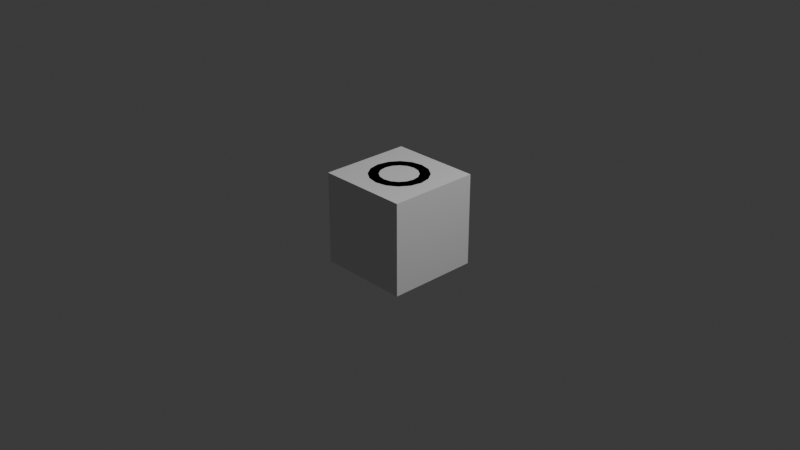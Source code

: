 # Source: Pipe_Streight.blend  (saved by Blender 4.3.34; exported with 4.5.12 LTS)
import bpy
from mathutils import Matrix  # noqa: F401  (used for matrix-valued properties, if any)

bpy.ops.wm.read_factory_settings(use_empty=True)
scene = bpy.context.scene
scene.name = 'Scene'

# ---- collections
col_collection = bpy.data.collections.new('Collection'); scene.collection.children.link(col_collection)

# ---- world
world_world = bpy.data.worlds.new('World'); scene.world = world_world
world_world.use_nodes = True; world_world.node_tree.nodes.clear()
_N = world_world.node_tree.nodes; _L = world_world.node_tree.links
n0 = _N.new('ShaderNodeOutputWorld'); n0.name = 'World Output'; n0.location = (300, 300)
n1 = _N.new('ShaderNodeBackground'); n1.name = 'Background'; n1.location = (10, 300)
n1.inputs[0].default_value = (0.05088, 0.05088, 0.05088, 1.0)
_L.new(n1.outputs[0], n0.inputs[0])
n0.is_active_output = True
world_world.color = (0.05088, 0.05088, 0.05088)
world_world.sun_shadow_jitter_overblur = 0.0

# ---- cameras
cam_camera = bpy.data.cameras.new('Camera')
cam_camera.clip_end = 100.0
cam_camera.ortho_scale = 7.314

# ---- lights
light_light = bpy.data.lights.new('Light', 'POINT')
light_light.energy = 1000.0
light_light.shadow_soft_size = 0.1

# ---- meshes
me_cylinder = bpy.data.meshes.new('Cylinder')
me_cylinder.from_pydata([(0.0, 0.25, 0.3826), (0.09567, 0.231, 0.3826), (0.1768, 0.1768, 0.3826), (0.231, 0.09567, 0.3826), (0.25, 0.0, 0.3826), (0.231, -0.09567, 0.3826), (0.1768, -0.1768, 0.3826), (0.09567, -0.231, 0.3826), (0.0, -0.25, 0.3826), (-0.09567, -0.231, 0.3826), (-0.1768, -0.1768, 0.3826), (-0.231, -0.09567, 0.3826), (-0.25, 0.0, 0.3826), (-0.231, 0.09567, 0.3826), (-0.1768, 0.1768, 0.3826), (-0.09567, 0.231, 0.3826), (0.07741, 0.1869, 0.5), (-7.109e-10, 0.2023, 0.5), (0.143, 0.143, 0.5), (0.1869, 0.07741, 0.5), (0.2023, -5.332e-10, 0.5), (0.1869, -0.07741, 0.5), (0.143, -0.143, 0.5), (0.07741, -0.1869, 0.5), (-7.109e-10, -0.2023, 0.5), (-0.07741, -0.1869, 0.5), (-0.143, -0.143, 0.5), (-0.1869, -0.07741, 0.5), (-0.2023, -5.332e-10, 0.5), (-0.1869, 0.07741, 0.5), (-0.143, 0.143, 0.5), (-0.07741, 0.1869, 0.5), (0.07741, 0.1869, 0.4365), (-8.266e-09, 0.2023, 0.4365), (0.143, 0.143, 0.4365), (0.1869, 0.07741, 0.4365), (0.2023, -5.332e-10, 0.4365), (0.1869, -0.07741, 0.4365), (0.143, -0.143, 0.4365), (0.07741, -0.1869, 0.4365), (-8.266e-09, -0.2023, 0.4365), (-0.07741, -0.1869, 0.4365), (-0.143, -0.143, 0.4365), (-0.1869, -0.07741, 0.4365), (-0.2023, -5.332e-10, 0.4365), (-0.1869, 0.07741, 0.4365), (-0.143, 0.143, 0.4365), (-0.07741, 0.1869, 0.4365), (0.1212, 0.2925, 0.5), (7.255e-10, 0.3166, 0.5), (7.255e-10, 0.3166, 0.3826), (0.2239, 0.2239, 0.5), (0.2925, 0.1212, 0.5), (0.3166, 5.193e-11, 0.5), (0.2925, -0.1212, 0.5), (0.2239, -0.2239, 0.5), (0.1212, -0.2925, 0.5), (7.255e-10, -0.3166, 0.5), (-0.1212, -0.2925, 0.5), (-0.2239, -0.2239, 0.5), (-0.2925, -0.1212, 0.5), (-0.3166, 5.193e-11, 0.5), (-0.2925, 0.1212, 0.5), (-0.2239, 0.2239, 0.5), (-0.1212, 0.2925, 0.5), (0.1212, 0.2925, 0.3826), (0.2239, 0.2239, 0.3826), (0.2925, 0.1212, 0.3826), (0.3166, 5.193e-11, 0.3826), (0.2925, -0.1212, 0.3826), (0.2239, -0.2239, 0.3826), (0.1212, -0.2925, 0.3826), (7.255e-10, -0.3166, 0.3826), (-0.1212, -0.2925, 0.3826), (-0.2239, -0.2239, 0.3826), (-0.2925, -0.1212, 0.3826), (-0.3166, 5.193e-11, 0.3826), (-0.2925, 0.1212, 0.3826), (-0.2239, 0.2239, 0.3826), (-0.1212, 0.2925, 0.3826), (0.09567, 0.231, 0.0), (0.1768, 0.1768, 0.0), (0.231, 0.09567, 0.0), (0.25, 0.0, 0.0), (0.231, -0.09567, 0.0), (0.1768, -0.1768, 0.0), (0.09567, -0.231, 0.0), (0.0, -0.25, 0.0), (-0.09567, -0.231, 0.0), (-0.1768, -0.1768, 0.0), (-0.231, -0.09567, 0.0), (-0.25, 0.0, 0.0), (-0.231, 0.09567, 0.0), (-0.1768, 0.1768, 0.0), (-0.09567, 0.231, 0.0), (0.0, 0.25, 0.0), (0.0, 0.25, -0.3826), (0.09567, 0.231, -0.3826), (0.1768, 0.1768, -0.3826), (0.231, 0.09567, -0.3826), (0.25, 0.0, -0.3826), (0.231, -0.09567, -0.3826), (0.1768, -0.1768, -0.3826), (0.09567, -0.231, -0.3826), (0.0, -0.25, -0.3826), (-0.09567, -0.231, -0.3826), (-0.1768, -0.1768, -0.3826), (-0.231, -0.09567, -0.3826), (-0.25, 0.0, -0.3826), (-0.231, 0.09567, -0.3826), (-0.1768, 0.1768, -0.3826), (-0.09567, 0.231, -0.3826), (0.07741, 0.1869, -0.5), (-7.109e-10, 0.2023, -0.5), (0.143, 0.143, -0.5), (0.1869, 0.07741, -0.5), (0.2023, -5.332e-10, -0.5), (0.1869, -0.07741, -0.5), (0.143, -0.143, -0.5), (0.07741, -0.1869, -0.5), (-7.109e-10, -0.2023, -0.5), (-0.07741, -0.1869, -0.5), (-0.143, -0.143, -0.5), (-0.1869, -0.07741, -0.5), (-0.2023, -5.332e-10, -0.5), (-0.1869, 0.07741, -0.5), (-0.143, 0.143, -0.5), (-0.07741, 0.1869, -0.5), (0.07741, 0.1869, -0.4365), (-8.266e-09, 0.2023, -0.4365), (0.143, 0.143, -0.4365), (0.1869, 0.07741, -0.4365), (0.2023, -5.332e-10, -0.4365), (0.1869, -0.07741, -0.4365), (0.143, -0.143, -0.4365), (0.07741, -0.1869, -0.4365), (-8.266e-09, -0.2023, -0.4365), (-0.07741, -0.1869, -0.4365), (-0.143, -0.143, -0.4365), (-0.1869, -0.07741, -0.4365), (-0.2023, -5.332e-10, -0.4365), (-0.1869, 0.07741, -0.4365), (-0.143, 0.143, -0.4365), (-0.07741, 0.1869, -0.4365), (0.1212, 0.2925, -0.5), (7.255e-10, 0.3166, -0.5), (7.255e-10, 0.3166, -0.3826), (0.2239, 0.2239, -0.5), (0.2925, 0.1212, -0.5), (0.3166, 5.193e-11, -0.5), (0.2925, -0.1212, -0.5), (0.2239, -0.2239, -0.5), (0.1212, -0.2925, -0.5), (7.255e-10, -0.3166, -0.5), (-0.1212, -0.2925, -0.5), (-0.2239, -0.2239, -0.5), (-0.2925, -0.1212, -0.5), (-0.3166, 5.193e-11, -0.5), (-0.2925, 0.1212, -0.5), (-0.2239, 0.2239, -0.5), (-0.1212, 0.2925, -0.5), (0.1212, 0.2925, -0.3826), (0.2239, 0.2239, -0.3826), (0.2925, 0.1212, -0.3826), (0.3166, 5.193e-11, -0.3826), (0.2925, -0.1212, -0.3826), (0.2239, -0.2239, -0.3826), (0.1212, -0.2925, -0.3826), (7.255e-10, -0.3166, -0.3826), (-0.1212, -0.2925, -0.3826), (-0.2239, -0.2239, -0.3826), (-0.2925, -0.1212, -0.3826), (-0.3166, 5.193e-11, -0.3826), (-0.2925, 0.1212, -0.3826), (-0.2239, 0.2239, -0.3826), (-0.1212, 0.2925, -0.3826)], [], [(2, 1, 65, 66), (0, 15, 79, 50), (3, 2, 66, 67), (4, 3, 67, 68), (5, 4, 68, 69), (6, 5, 69, 70), (7, 6, 70, 71), (19, 52, 51, 18), (8, 7, 71, 72), (9, 8, 72, 73), (94, 15, 0, 95), (93, 14, 15, 94), (92, 13, 14, 93), (91, 12, 13, 92), (90, 11, 12, 91), (89, 10, 11, 90), (88, 9, 10, 89), (87, 8, 9, 88), (86, 7, 8, 87), (85, 6, 7, 86), (84, 5, 6, 85), (83, 4, 5, 84), (82, 3, 4, 83), (81, 2, 3, 82), (80, 1, 2, 81), (95, 0, 1, 80), (31, 30, 46, 47), (24, 57, 56, 23), (29, 62, 61, 28), (22, 55, 54, 21), (27, 60, 59, 26), (17, 49, 64, 31), (20, 53, 52, 19), (25, 58, 57, 24), (18, 51, 48, 16), (30, 63, 62, 29), (23, 56, 55, 22), (28, 61, 60, 27), (21, 54, 53, 20), (26, 59, 58, 25), (31, 64, 63, 30), (32, 33, 47, 46, 45, 44, 43, 42, 41, 40, 39, 38, 37, 36, 35, 34), (24, 23, 39, 40), (16, 17, 33, 32), (17, 31, 47, 33), (25, 24, 40, 41), (18, 16, 32, 34), (26, 25, 41, 42), (19, 18, 34, 35), (27, 26, 42, 43), (20, 19, 35, 36), (28, 27, 43, 44), (21, 20, 36, 37), (29, 28, 44, 45), (22, 21, 37, 38), (30, 29, 45, 46), (23, 22, 38, 39), (50, 49, 48, 65), (65, 48, 51, 66), (66, 51, 52, 67), (67, 52, 53, 68), (68, 53, 54, 69), (69, 54, 55, 70), (70, 55, 56, 71), (71, 56, 57, 72), (72, 57, 58, 73), (73, 58, 59, 74), (74, 59, 60, 75), (75, 60, 61, 76), (76, 61, 62, 77), (77, 62, 63, 78), (78, 63, 64, 79), (79, 64, 49, 50), (15, 14, 78, 79), (1, 0, 50, 65), (14, 13, 77, 78), (13, 12, 76, 77), (12, 11, 75, 76), (11, 10, 74, 75), (10, 9, 73, 74), (16, 48, 49, 17), (98, 162, 161, 97), (96, 146, 175, 111), (99, 163, 162, 98), (100, 164, 163, 99), (101, 165, 164, 100), (102, 166, 165, 101), (103, 167, 166, 102), (115, 114, 147, 148), (104, 168, 167, 103), (105, 169, 168, 104), (94, 95, 96, 111), (93, 94, 111, 110), (92, 93, 110, 109), (91, 92, 109, 108), (90, 91, 108, 107), (89, 90, 107, 106), (88, 89, 106, 105), (87, 88, 105, 104), (86, 87, 104, 103), (85, 86, 103, 102), (84, 85, 102, 101), (83, 84, 101, 100), (82, 83, 100, 99), (81, 82, 99, 98), (80, 81, 98, 97), (95, 80, 97, 96), (127, 143, 142, 126), (120, 119, 152, 153), (125, 124, 157, 158), (118, 117, 150, 151), (123, 122, 155, 156), (113, 127, 160, 145), (116, 115, 148, 149), (121, 120, 153, 154), (114, 112, 144, 147), (126, 125, 158, 159), (119, 118, 151, 152), (124, 123, 156, 157), (117, 116, 149, 150), (122, 121, 154, 155), (127, 126, 159, 160), (128, 130, 131, 132, 133, 134, 135, 136, 137, 138, 139, 140, 141, 142, 143, 129), (120, 136, 135, 119), (112, 128, 129, 113), (113, 129, 143, 127), (121, 137, 136, 120), (114, 130, 128, 112), (122, 138, 137, 121), (115, 131, 130, 114), (123, 139, 138, 122), (116, 132, 131, 115), (124, 140, 139, 123), (117, 133, 132, 116), (125, 141, 140, 124), (118, 134, 133, 117), (126, 142, 141, 125), (119, 135, 134, 118), (146, 161, 144, 145), (161, 162, 147, 144), (162, 163, 148, 147), (163, 164, 149, 148), (164, 165, 150, 149), (165, 166, 151, 150), (166, 167, 152, 151), (167, 168, 153, 152), (168, 169, 154, 153), (169, 170, 155, 154), (170, 171, 156, 155), (171, 172, 157, 156), (172, 173, 158, 157), (173, 174, 159, 158), (174, 175, 160, 159), (175, 146, 145, 160), (111, 175, 174, 110), (97, 161, 146, 96), (110, 174, 173, 109), (109, 173, 172, 108), (108, 172, 171, 107), (107, 171, 170, 106), (106, 170, 169, 105), (112, 113, 145, 144)])
me_cylinder.polygons.foreach_set('use_smooth', [True] * 162)
_uv = me_cylinder.uv_layers.new(name='UVMap')
_uv.uv.foreach_set('vector', [0.875, 0.9694, 0.9375, 0.9694, 0.9375, 0.9694, 0.875, 0.9694, 0.0, 0.9694, 0.0625, 0.9694, 0.0625, 0.9694, 0.0, 0.9694, 0.8125, 0.9694, 0.875, 0.9694, 0.875, 0.9694, 0.8125, 0.9694, 0.75, 0.9694, 0.8125, 0.9694, 0.8125, 0.9694, 0.75, 0.9694, 0.6875, 0.9694, 0.75, 0.9694, 0.75, 0.9694, 0.6875, 0.9694, 0.625, 0.9694, 0.6875, 0.9694, 0.6875, 0.9694, 0.625, 0.9694, 0.5625, 0.9694, 0.625, 0.9694, 0.625, 0.9694, 0.5625, 0.9694, 0.8125, 1.0, 0.8125, 1.0, 0.875, 1.0, 0.875, 1.0, 0.5, 0.9694, 0.5625, 0.9694, 0.5625, 0.9694, 0.5, 0.9694, 0.4375, 0.9694, 0.5, 0.9694, 0.5, 0.9694, 0.4375, 0.9694, 0.0625, 0.7659, 0.0625, 0.9694, 0.0, 0.9694, 0.0, 0.7659, 0.125, 0.7659, 0.125, 0.9694, 0.0625, 0.9694, 0.0625, 0.7659, 0.1875, 0.7659, 0.1875, 0.9694, 0.125, 0.9694, 0.125, 0.7659, 0.25, 0.7659, 0.25, 0.9694, 0.1875, 0.9694, 0.1875, 0.7659, 0.3125, 0.7659, 0.3125, 0.9694, 0.25, 0.9694, 0.25, 0.7659, 0.375, 0.7659, 0.375, 0.9694, 0.3125, 0.9694, 0.3125, 0.7659, 0.4375, 0.7659, 0.4375, 0.9694, 0.375, 0.9694, 0.375, 0.7659, 0.5, 0.7659, 0.5, 0.9694, 0.4375, 0.9694, 0.4375, 0.7659, 0.5625, 0.7659, 0.5625, 0.9694, 0.5, 0.9694, 0.5, 0.7659, 0.625, 0.7659, 0.625, 0.9694, 0.5625, 0.9694, 0.5625, 0.7659, 0.6875, 0.7659, 0.6875, 0.9694, 0.625, 0.9694, 0.625, 0.7659, 0.75, 0.7659, 0.75, 0.9694, 0.6875, 0.9694, 0.6875, 0.7659, 0.8125, 0.7659, 0.8125, 0.9694, 0.75, 0.9694, 0.75, 0.7659, 0.875, 0.7659, 0.875, 0.9694, 0.8125, 0.9694, 0.8125, 0.7659, 0.9375, 0.7659, 0.9375, 0.9694, 0.875, 0.9694, 0.875, 0.7659, 1.0, 0.7659, 1.0, 0.9694, 0.9375, 0.9694, 0.9375, 0.7659, 0.0625, 1.0, 0.125, 1.0, 0.125, 1.0, 0.0625, 1.0, 0.5, 1.0, 0.5, 1.0, 0.5625, 1.0, 0.5625, 1.0, 0.1875, 1.0, 0.1875, 1.0, 0.25, 1.0, 0.25, 1.0, 0.625, 1.0, 0.625, 1.0, 0.6875, 1.0, 0.6875, 1.0, 0.3125, 1.0, 0.3125, 1.0, 0.375, 1.0, 0.375, 1.0, 0.0, 1.0, 0.0, 1.0, 0.0625, 1.0, 0.0625, 1.0, 0.75, 1.0, 0.75, 1.0, 0.8125, 1.0, 0.8125, 1.0, 0.4375, 1.0, 0.4375, 1.0, 0.5, 1.0, 0.5, 1.0, 0.875, 1.0, 0.875, 1.0, 0.9375, 1.0, 0.9375, 1.0, 0.125, 1.0, 0.125, 1.0, 0.1875, 1.0, 0.1875, 1.0, 0.5625, 1.0, 0.5625, 1.0, 0.625, 1.0, 0.625, 1.0, 0.25, 1.0, 0.25, 1.0, 0.3125, 1.0, 0.3125, 1.0, 0.6875, 1.0, 0.6875, 1.0, 0.75, 1.0, 0.75, 1.0, 0.375, 1.0, 0.375, 1.0, 0.4375, 1.0, 0.4375, 1.0, 0.0625, 1.0, 0.0625, 1.0, 0.125, 1.0, 0.125, 1.0, 0.3418, 0.4717, 0.25, 0.49, 0.1582, 0.4717, 0.08029, 0.4197, 0.02827, 0.3418, 0.01, 0.25, 0.02827, 0.1582, 0.08029, 0.08029, 0.1582, 0.02827, 0.25, 0.01, 0.3418, 0.02827, 0.4197, 0.08029, 0.4717, 0.1582, 0.49, 0.25, 0.4717, 0.3418, 0.4197, 0.4197, 0.5, 1.0, 0.5625, 1.0, 0.5625, 1.0, 0.5, 1.0, 0.9375, 1.0, 1.0, 1.0, 1.0, 1.0, 0.9375, 1.0, 0.0, 1.0, 0.0625, 1.0, 0.0625, 1.0, 0.0, 1.0, 0.4375, 1.0, 0.5, 1.0, 0.5, 1.0, 0.4375, 1.0, 0.875, 1.0, 0.9375, 1.0, 0.9375, 1.0, 0.875, 1.0, 0.375, 1.0, 0.4375, 1.0, 0.4375, 1.0, 0.375, 1.0, 0.8125, 1.0, 0.875, 1.0, 0.875, 1.0, 0.8125, 1.0, 0.3125, 1.0, 0.375, 1.0, 0.375, 1.0, 0.3125, 1.0, 0.75, 1.0, 0.8125, 1.0, 0.8125, 1.0, 0.75, 1.0, 0.25, 1.0, 0.3125, 1.0, 0.3125, 1.0, 0.25, 1.0, 0.6875, 1.0, 0.75, 1.0, 0.75, 1.0, 0.6875, 1.0, 0.1875, 1.0, 0.25, 1.0, 0.25, 1.0, 0.1875, 1.0, 0.625, 1.0, 0.6875, 1.0, 0.6875, 1.0, 0.625, 1.0, 0.125, 1.0, 0.1875, 1.0, 0.1875, 1.0, 0.125, 1.0, 0.5625, 1.0, 0.625, 1.0, 0.625, 1.0, 0.5625, 1.0, 1.0, 0.9694, 1.0, 1.0, 0.9375, 1.0, 0.9375, 0.9694, 0.9375, 0.9694, 0.9375, 1.0, 0.875, 1.0, 0.875, 0.9694, 0.875, 0.9694, 0.875, 1.0, 0.8125, 1.0, 0.8125, 0.9694, 0.8125, 0.9694, 0.8125, 1.0, 0.75, 1.0, 0.75, 0.9694, 0.75, 0.9694, 0.75, 1.0, 0.6875, 1.0, 0.6875, 0.9694, 0.6875, 0.9694, 0.6875, 1.0, 0.625, 1.0, 0.625, 0.9694, 0.625, 0.9694, 0.625, 1.0, 0.5625, 1.0, 0.5625, 0.9694, 0.5625, 0.9694, 0.5625, 1.0, 0.5, 1.0, 0.5, 0.9694, 0.5, 0.9694, 0.5, 1.0, 0.4375, 1.0, 0.4375, 0.9694, 0.4375, 0.9694, 0.4375, 1.0, 0.375, 1.0, 0.375, 0.9694, 0.375, 0.9694, 0.375, 1.0, 0.3125, 1.0, 0.3125, 0.9694, 0.3125, 0.9694, 0.3125, 1.0, 0.25, 1.0, 0.25, 0.9694, 0.25, 0.9694, 0.25, 1.0, 0.1875, 1.0, 0.1875, 0.9694, 0.1875, 0.9694, 0.1875, 1.0, 0.125, 1.0, 0.125, 0.9694, 0.125, 0.9694, 0.125, 1.0, 0.0625, 1.0, 0.0625, 0.9694, 0.0625, 0.9694, 0.0625, 1.0, 0.0, 1.0, 0.0, 0.9694, 0.0625, 0.9694, 0.125, 0.9694, 0.125, 0.9694, 0.0625, 0.9694, 0.9375, 0.9694, 1.0, 0.9694, 1.0, 0.9694, 0.9375, 0.9694, 0.125, 0.9694, 0.1875, 0.9694, 0.1875, 0.9694, 0.125, 0.9694, 0.1875, 0.9694, 0.25, 0.9694, 0.25, 0.9694, 0.1875, 0.9694, 0.25, 0.9694, 0.3125, 0.9694, 0.3125, 0.9694, 0.25, 0.9694, 0.3125, 0.9694, 0.375, 0.9694, 0.375, 0.9694, 0.3125, 0.9694, 0.375, 0.9694, 0.4375, 0.9694, 0.4375, 0.9694, 0.375, 0.9694, 0.9375, 1.0, 0.9375, 1.0, 1.0, 1.0, 1.0, 1.0, 0.875, 0.9694, 0.875, 0.9694, 0.9375, 0.9694, 0.9375, 0.9694, 0.0, 0.9694, 0.0, 0.9694, 0.0625, 0.9694, 0.0625, 0.9694, 0.8125, 0.9694, 0.8125, 0.9694, 0.875, 0.9694, 0.875, 0.9694, 0.75, 0.9694, 0.75, 0.9694, 0.8125, 0.9694, 0.8125, 0.9694, 0.6875, 0.9694, 0.6875, 0.9694, 0.75, 0.9694, 0.75, 0.9694, 0.625, 0.9694, 0.625, 0.9694, 0.6875, 0.9694, 0.6875, 0.9694, 0.5625, 0.9694, 0.5625, 0.9694, 0.625, 0.9694, 0.625, 0.9694, 0.8125, 1.0, 0.875, 1.0, 0.875, 1.0, 0.8125, 1.0, 0.5, 0.9694, 0.5, 0.9694, 0.5625, 0.9694, 0.5625, 0.9694, 0.4375, 0.9694, 0.4375, 0.9694, 0.5, 0.9694, 0.5, 0.9694, 0.0625, 0.7659, 0.0, 0.7659, 0.0, 0.9694, 0.0625, 0.9694, 0.125, 0.7659, 0.0625, 0.7659, 0.0625, 0.9694, 0.125, 0.9694, 0.1875, 0.7659, 0.125, 0.7659, 0.125, 0.9694, 0.1875, 0.9694, 0.25, 0.7659, 0.1875, 0.7659, 0.1875, 0.9694, 0.25, 0.9694, 0.3125, 0.7659, 0.25, 0.7659, 0.25, 0.9694, 0.3125, 0.9694, 0.375, 0.7659, 0.3125, 0.7659, 0.3125, 0.9694, 0.375, 0.9694, 0.4375, 0.7659, 0.375, 0.7659, 0.375, 0.9694, 0.4375, 0.9694, 0.5, 0.7659, 0.4375, 0.7659, 0.4375, 0.9694, 0.5, 0.9694, 0.5625, 0.7659, 0.5, 0.7659, 0.5, 0.9694, 0.5625, 0.9694, 0.625, 0.7659, 0.5625, 0.7659, 0.5625, 0.9694, 0.625, 0.9694, 0.6875, 0.7659, 0.625, 0.7659, 0.625, 0.9694, 0.6875, 0.9694, 0.75, 0.7659, 0.6875, 0.7659, 0.6875, 0.9694, 0.75, 0.9694, 0.8125, 0.7659, 0.75, 0.7659, 0.75, 0.9694, 0.8125, 0.9694, 0.875, 0.7659, 0.8125, 0.7659, 0.8125, 0.9694, 0.875, 0.9694, 0.9375, 0.7659, 0.875, 0.7659, 0.875, 0.9694, 0.9375, 0.9694, 1.0, 0.7659, 0.9375, 0.7659, 0.9375, 0.9694, 1.0, 0.9694, 0.0625, 1.0, 0.0625, 1.0, 0.125, 1.0, 0.125, 1.0, 0.5, 1.0, 0.5625, 1.0, 0.5625, 1.0, 0.5, 1.0, 0.1875, 1.0, 0.25, 1.0, 0.25, 1.0, 0.1875, 1.0, 0.625, 1.0, 0.6875, 1.0, 0.6875, 1.0, 0.625, 1.0, 0.3125, 1.0, 0.375, 1.0, 0.375, 1.0, 0.3125, 1.0, 0.0, 1.0, 0.0625, 1.0, 0.0625, 1.0, 0.0, 1.0, 0.75, 1.0, 0.8125, 1.0, 0.8125, 1.0, 0.75, 1.0, 0.4375, 1.0, 0.5, 1.0, 0.5, 1.0, 0.4375, 1.0, 0.875, 1.0, 0.9375, 1.0, 0.9375, 1.0, 0.875, 1.0, 0.125, 1.0, 0.1875, 1.0, 0.1875, 1.0, 0.125, 1.0, 0.5625, 1.0, 0.625, 1.0, 0.625, 1.0, 0.5625, 1.0, 0.25, 1.0, 0.3125, 1.0, 0.3125, 1.0, 0.25, 1.0, 0.6875, 1.0, 0.75, 1.0, 0.75, 1.0, 0.6875, 1.0, 0.375, 1.0, 0.4375, 1.0, 0.4375, 1.0, 0.375, 1.0, 0.0625, 1.0, 0.125, 1.0, 0.125, 1.0, 0.0625, 1.0, 0.3418, 0.4717, 0.4197, 0.4197, 0.4717, 0.3418, 0.49, 0.25, 0.4717, 0.1582, 0.4197, 0.08029, 0.3418, 0.02827, 0.25, 0.01, 0.1582, 0.02827, 0.08029, 0.08029, 0.02827, 0.1582, 0.01, 0.25, 0.02827, 0.3418, 0.08029, 0.4197, 0.1582, 0.4717, 0.25, 0.49, 0.5, 1.0, 0.5, 1.0, 0.5625, 1.0, 0.5625, 1.0, 0.9375, 1.0, 0.9375, 1.0, 1.0, 1.0, 1.0, 1.0, 0.0, 1.0, 0.0, 1.0, 0.0625, 1.0, 0.0625, 1.0, 0.4375, 1.0, 0.4375, 1.0, 0.5, 1.0, 0.5, 1.0, 0.875, 1.0, 0.875, 1.0, 0.9375, 1.0, 0.9375, 1.0, 0.375, 1.0, 0.375, 1.0, 0.4375, 1.0, 0.4375, 1.0, 0.8125, 1.0, 0.8125, 1.0, 0.875, 1.0, 0.875, 1.0, 0.3125, 1.0, 0.3125, 1.0, 0.375, 1.0, 0.375, 1.0, 0.75, 1.0, 0.75, 1.0, 0.8125, 1.0, 0.8125, 1.0, 0.25, 1.0, 0.25, 1.0, 0.3125, 1.0, 0.3125, 1.0, 0.6875, 1.0, 0.6875, 1.0, 0.75, 1.0, 0.75, 1.0, 0.1875, 1.0, 0.1875, 1.0, 0.25, 1.0, 0.25, 1.0, 0.625, 1.0, 0.625, 1.0, 0.6875, 1.0, 0.6875, 1.0, 0.125, 1.0, 0.125, 1.0, 0.1875, 1.0, 0.1875, 1.0, 0.5625, 1.0, 0.5625, 1.0, 0.625, 1.0, 0.625, 1.0, 1.0, 0.9694, 0.9375, 0.9694, 0.9375, 1.0, 1.0, 1.0, 0.9375, 0.9694, 0.875, 0.9694, 0.875, 1.0, 0.9375, 1.0, 0.875, 0.9694, 0.8125, 0.9694, 0.8125, 1.0, 0.875, 1.0, 0.8125, 0.9694, 0.75, 0.9694, 0.75, 1.0, 0.8125, 1.0, 0.75, 0.9694, 0.6875, 0.9694, 0.6875, 1.0, 0.75, 1.0, 0.6875, 0.9694, 0.625, 0.9694, 0.625, 1.0, 0.6875, 1.0, 0.625, 0.9694, 0.5625, 0.9694, 0.5625, 1.0, 0.625, 1.0, 0.5625, 0.9694, 0.5, 0.9694, 0.5, 1.0, 0.5625, 1.0, 0.5, 0.9694, 0.4375, 0.9694, 0.4375, 1.0, 0.5, 1.0, 0.4375, 0.9694, 0.375, 0.9694, 0.375, 1.0, 0.4375, 1.0, 0.375, 0.9694, 0.3125, 0.9694, 0.3125, 1.0, 0.375, 1.0, 0.3125, 0.9694, 0.25, 0.9694, 0.25, 1.0, 0.3125, 1.0, 0.25, 0.9694, 0.1875, 0.9694, 0.1875, 1.0, 0.25, 1.0, 0.1875, 0.9694, 0.125, 0.9694, 0.125, 1.0, 0.1875, 1.0, 0.125, 0.9694, 0.0625, 0.9694, 0.0625, 1.0, 0.125, 1.0, 0.0625, 0.9694, 0.0, 0.9694, 0.0, 1.0, 0.0625, 1.0, 0.0625, 0.9694, 0.0625, 0.9694, 0.125, 0.9694, 0.125, 0.9694, 0.9375, 0.9694, 0.9375, 0.9694, 1.0, 0.9694, 1.0, 0.9694, 0.125, 0.9694, 0.125, 0.9694, 0.1875, 0.9694, 0.1875, 0.9694, 0.1875, 0.9694, 0.1875, 0.9694, 0.25, 0.9694, 0.25, 0.9694, 0.25, 0.9694, 0.25, 0.9694, 0.3125, 0.9694, 0.3125, 0.9694, 0.3125, 0.9694, 0.3125, 0.9694, 0.375, 0.9694, 0.375, 0.9694, 0.375, 0.9694, 0.375, 0.9694, 0.4375, 0.9694, 0.4375, 0.9694, 0.9375, 1.0, 1.0, 1.0, 1.0, 1.0, 0.9375, 1.0])
me_cylinder.update()
me_cube_001 = bpy.data.meshes.new('Cube.001')
me_cube_001.from_pydata([(-1.0, -1.0, -1.0), (-1.0, -1.0, 1.0), (-1.0, 1.0, -1.0), (-1.0, 1.0, 1.0), (1.0, -1.0, -1.0), (1.0, -1.0, 1.0), (1.0, 1.0, -1.0), (1.0, 1.0, 1.0)], [], [(0, 1, 3, 2), (2, 3, 7, 6), (6, 7, 5, 4), (4, 5, 1, 0), (2, 6, 4, 0), (7, 3, 1, 5)])
_uv = me_cube_001.uv_layers.new(name='UVMap')
_uv.uv.foreach_set('vector', [0.375, 0.0, 0.625, 0.0, 0.625, 0.25, 0.375, 0.25, 0.375, 0.25, 0.625, 0.25, 0.625, 0.5, 0.375, 0.5, 0.375, 0.5, 0.625, 0.5, 0.625, 0.75, 0.375, 0.75, 0.375, 0.75, 0.625, 0.75, 0.625, 1.0, 0.375, 1.0, 0.125, 0.5, 0.375, 0.5, 0.375, 0.75, 0.125, 0.75, 0.625, 0.5, 0.875, 0.5, 0.875, 0.75, 0.625, 0.75])
me_cube_001.update()

# ---- objects
ob_light = bpy.data.objects.new('Light', light_light)
ob_camera = bpy.data.objects.new('Camera', cam_camera)
ob_cylinder = bpy.data.objects.new('Cylinder', me_cylinder)
ob_cube = bpy.data.objects.new('Cube', me_cube_001)

# ---- transforms, parenting, visibility, modifiers, constraints
ob_light.location = (4.076, 1.005, 5.904)
ob_light.rotation_euler = (0.6503, 0.05522, 1.866)
ob_light.lock_rotations_4d = False
ob_light.empty_display_type = 'ARROWS'
ob_light.color = (0.0, 0.0, 0.0, 0.0)
ob_light.lineart.crease_threshold = 0.0
ob_camera.location = (7.359, -6.926, 4.958)
ob_camera.rotation_euler = (1.109, 0.0, 0.8149)
ob_camera.lock_rotations_4d = False
ob_camera.empty_display_type = 'ARROWS'
ob_camera.color = (0.0, 0.0, 0.0, 0.0)
ob_camera.display_type = 'WIRE'
ob_camera.lineart.crease_threshold = 0.0
ob_cylinder.location = (0.0, 0.0, 0.0)
_m = ob_cylinder.modifiers.new('Bevel', 'BEVEL')
_m.width = 0.002
_m.width_pct = 0.002
_m.segments = 3
ob_cube.location = (0.0, 0.0, 0.0)
ob_cube.scale = (0.5, 0.5, 0.5)

# ---- collection membership
col_collection.objects.link(ob_light)
col_collection.objects.link(ob_camera)
col_collection.objects.link(ob_cylinder)
col_collection.objects.link(ob_cube)

# ---- scene / render settings (as saved in the file)
scene.camera = ob_camera
scene.frame_start = 1; scene.frame_end = 250; scene.frame_set(1)
scene.render.engine = 'BLENDER_EEVEE_NEXT'
bpy.context.view_layer.update()
